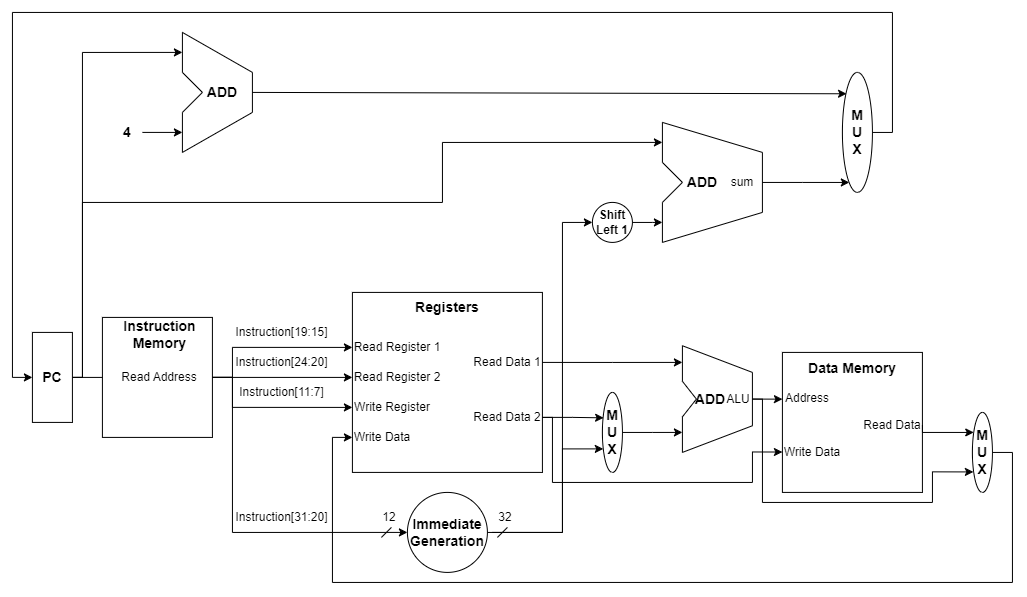

The diagram above was exported from draw.io. Its source (the exported page's mxGraphModel, read from the mxfile embedded in the PNG):
<mxGraphModel dx="1235" dy="665" grid="1" gridSize="10" guides="1" tooltips="1" connect="1" arrows="1" fold="1" page="1" pageScale="1" pageWidth="827" pageHeight="1169" math="0" shadow="0">
  <root>
    <mxCell id="0" />
    <mxCell id="1" parent="0" />
    <mxCell id="2TT-RmXpXWC7qbwd-DH4-17" style="edgeStyle=orthogonalEdgeStyle;rounded=0;orthogonalLoop=1;jettySize=auto;html=1;entryX=0;entryY=0.5;entryDx=0;entryDy=0;" parent="1" source="2TT-RmXpXWC7qbwd-DH4-1" target="2TT-RmXpXWC7qbwd-DH4-15" edge="1">
      <mxGeometry relative="1" as="geometry" />
    </mxCell>
    <mxCell id="2TT-RmXpXWC7qbwd-DH4-19" style="edgeStyle=orthogonalEdgeStyle;rounded=0;orthogonalLoop=1;jettySize=auto;html=1;exitX=0.5;exitY=0;exitDx=0;exitDy=0;" parent="1" source="2TT-RmXpXWC7qbwd-DH4-1" edge="1">
      <mxGeometry relative="1" as="geometry">
        <mxPoint x="519.9100000000001" y="339.90999999999997" as="targetPoint" />
        <Array as="points">
          <mxPoint x="419.91" y="664.91" />
          <mxPoint x="419.91" y="339.90999999999997" />
        </Array>
      </mxGeometry>
    </mxCell>
    <mxCell id="2TT-RmXpXWC7qbwd-DH4-20" style="edgeStyle=orthogonalEdgeStyle;rounded=0;orthogonalLoop=1;jettySize=auto;html=1;exitX=0.5;exitY=0;exitDx=0;exitDy=0;" parent="1" source="2TT-RmXpXWC7qbwd-DH4-1" edge="1">
      <mxGeometry relative="1" as="geometry">
        <mxPoint x="999.9100000000001" y="429.90999999999997" as="targetPoint" />
        <Array as="points">
          <mxPoint x="419.91" y="664.91" />
          <mxPoint x="419.91" y="489.90999999999997" />
          <mxPoint x="779.9100000000001" y="489.90999999999997" />
          <mxPoint x="779.9100000000001" y="429.90999999999997" />
        </Array>
      </mxGeometry>
    </mxCell>
    <mxCell id="2TT-RmXpXWC7qbwd-DH4-1" value="&lt;b&gt;&lt;font style=&quot;font-size: 14px;&quot;&gt;PC&lt;/font&gt;&lt;/b&gt;" style="rounded=0;whiteSpace=wrap;html=1;direction=south;" parent="1" vertex="1">
      <mxGeometry x="369.91" y="619.91" width="40" height="90" as="geometry" />
    </mxCell>
    <mxCell id="2TT-RmXpXWC7qbwd-DH4-21" value="" style="endArrow=classic;html=1;rounded=0;" parent="1" edge="1">
      <mxGeometry width="50" height="50" relative="1" as="geometry">
        <mxPoint x="479.91" y="419.90999999999997" as="sourcePoint" />
        <mxPoint x="519.9100000000001" y="419.90999999999997" as="targetPoint" />
      </mxGeometry>
    </mxCell>
    <mxCell id="2TT-RmXpXWC7qbwd-DH4-22" value="&lt;b&gt;&lt;font style=&quot;font-size: 14px;&quot;&gt;4&lt;/font&gt;&lt;/b&gt;" style="text;html=1;strokeColor=none;fillColor=none;align=center;verticalAlign=middle;whiteSpace=wrap;rounded=0;" parent="1" vertex="1">
      <mxGeometry x="449.91" y="399.90999999999997" width="30" height="40" as="geometry" />
    </mxCell>
    <mxCell id="2TT-RmXpXWC7qbwd-DH4-32" value="" style="group" parent="1" connectable="0" vertex="1">
      <mxGeometry x="999.9100000000001" y="439.90999999999997" width="100" height="90" as="geometry" />
    </mxCell>
    <mxCell id="2TT-RmXpXWC7qbwd-DH4-5" value="" style="endArrow=none;html=1;rounded=0;" parent="2TT-RmXpXWC7qbwd-DH4-32" edge="1">
      <mxGeometry width="50" height="50" relative="1" as="geometry">
        <mxPoint y="-30" as="sourcePoint" />
        <mxPoint y="-30" as="targetPoint" />
        <Array as="points">
          <mxPoint x="100" />
          <mxPoint x="100" y="60" />
          <mxPoint y="90" />
          <mxPoint y="50" />
          <mxPoint x="20" y="30" />
          <mxPoint y="10" />
        </Array>
      </mxGeometry>
    </mxCell>
    <mxCell id="2TT-RmXpXWC7qbwd-DH4-6" value="&lt;b&gt;&lt;font style=&quot;font-size: 14px;&quot;&gt;ADD&lt;/font&gt;&lt;/b&gt;" style="text;html=1;strokeColor=none;fillColor=none;align=center;verticalAlign=middle;whiteSpace=wrap;rounded=0;" parent="2TT-RmXpXWC7qbwd-DH4-32" vertex="1">
      <mxGeometry x="20" y="10" width="40" height="40" as="geometry" />
    </mxCell>
    <mxCell id="2TT-RmXpXWC7qbwd-DH4-7" value="&lt;font style=&quot;font-size: 12px;&quot;&gt;sum&lt;/font&gt;" style="text;html=1;strokeColor=none;fillColor=none;align=center;verticalAlign=middle;whiteSpace=wrap;rounded=0;" parent="2TT-RmXpXWC7qbwd-DH4-32" vertex="1">
      <mxGeometry x="60" y="10" width="40" height="40" as="geometry" />
    </mxCell>
    <mxCell id="2TT-RmXpXWC7qbwd-DH4-33" value="" style="group" parent="1" connectable="0" vertex="1">
      <mxGeometry x="519.9100000000001" y="359.90999999999997" width="70" height="80" as="geometry" />
    </mxCell>
    <mxCell id="2TT-RmXpXWC7qbwd-DH4-2" value="" style="endArrow=none;html=1;rounded=0;" parent="2TT-RmXpXWC7qbwd-DH4-33" edge="1">
      <mxGeometry width="50" height="50" relative="1" as="geometry">
        <mxPoint y="-40" as="sourcePoint" />
        <mxPoint y="-40" as="targetPoint" />
        <Array as="points">
          <mxPoint x="70" />
          <mxPoint x="70" y="40" />
          <mxPoint y="80" />
          <mxPoint y="40" />
          <mxPoint x="20" y="20" />
          <mxPoint />
        </Array>
      </mxGeometry>
    </mxCell>
    <mxCell id="2TT-RmXpXWC7qbwd-DH4-3" value="&lt;b&gt;&lt;font style=&quot;font-size: 14px;&quot;&gt;ADD&lt;/font&gt;&lt;/b&gt;" style="text;html=1;strokeColor=none;fillColor=none;align=center;verticalAlign=middle;whiteSpace=wrap;rounded=0;" parent="2TT-RmXpXWC7qbwd-DH4-33" vertex="1">
      <mxGeometry x="20" width="40" height="40" as="geometry" />
    </mxCell>
    <mxCell id="2TT-RmXpXWC7qbwd-DH4-34" value="" style="group" parent="1" connectable="0" vertex="1">
      <mxGeometry x="1019.9100000000001" y="659.91" width="70" height="80" as="geometry" />
    </mxCell>
    <mxCell id="2TT-RmXpXWC7qbwd-DH4-11" value="" style="endArrow=none;html=1;rounded=0;" parent="2TT-RmXpXWC7qbwd-DH4-34" edge="1">
      <mxGeometry width="50" height="50" relative="1" as="geometry">
        <mxPoint y="-26.666666666666664" as="sourcePoint" />
        <mxPoint y="-26.666666666666664" as="targetPoint" />
        <Array as="points">
          <mxPoint x="70" />
          <mxPoint x="70" y="53.33333333333333" />
          <mxPoint y="80" />
          <mxPoint y="44.444444444444436" />
          <mxPoint x="14" y="26.666666666666664" />
          <mxPoint y="8.88888888888889" />
        </Array>
      </mxGeometry>
    </mxCell>
    <mxCell id="2TT-RmXpXWC7qbwd-DH4-12" value="&lt;b&gt;&lt;font style=&quot;font-size: 14px;&quot;&gt;ADD&lt;/font&gt;&lt;/b&gt;" style="text;html=1;strokeColor=none;fillColor=none;align=center;verticalAlign=middle;whiteSpace=wrap;rounded=0;" parent="2TT-RmXpXWC7qbwd-DH4-34" vertex="1">
      <mxGeometry x="14" y="8.88888888888889" width="28" height="35.55555555555556" as="geometry" />
    </mxCell>
    <mxCell id="2TT-RmXpXWC7qbwd-DH4-13" value="&lt;font style=&quot;font-size: 12px;&quot;&gt;ALU&lt;/font&gt;" style="text;html=1;strokeColor=none;fillColor=none;align=center;verticalAlign=middle;whiteSpace=wrap;rounded=0;" parent="2TT-RmXpXWC7qbwd-DH4-34" vertex="1">
      <mxGeometry x="42" y="8.88888888888889" width="28" height="35.55555555555556" as="geometry" />
    </mxCell>
    <mxCell id="2TT-RmXpXWC7qbwd-DH4-35" value="" style="group" parent="1" connectable="0" vertex="1">
      <mxGeometry x="439.91" y="604.91" width="110" height="120" as="geometry" />
    </mxCell>
    <mxCell id="2TT-RmXpXWC7qbwd-DH4-14" value="" style="rounded=0;whiteSpace=wrap;html=1;direction=south;" parent="2TT-RmXpXWC7qbwd-DH4-35" vertex="1">
      <mxGeometry width="110" height="120" as="geometry" />
    </mxCell>
    <mxCell id="2TT-RmXpXWC7qbwd-DH4-15" value="&lt;font style=&quot;font-size: 12px;&quot;&gt;Read Address&lt;/font&gt;" style="text;html=1;strokeColor=none;fillColor=none;align=center;verticalAlign=middle;whiteSpace=wrap;rounded=0;" parent="2TT-RmXpXWC7qbwd-DH4-35" vertex="1">
      <mxGeometry x="12.5" y="45" width="90" height="30" as="geometry" />
    </mxCell>
    <mxCell id="2TT-RmXpXWC7qbwd-DH4-16" value="&lt;b&gt;&lt;font style=&quot;font-size: 14px;&quot;&gt;Instruction Memory&lt;/font&gt;&lt;/b&gt;" style="text;html=1;strokeColor=none;fillColor=none;align=center;verticalAlign=middle;whiteSpace=wrap;rounded=0;" parent="2TT-RmXpXWC7qbwd-DH4-35" vertex="1">
      <mxGeometry x="5" width="105" height="35" as="geometry" />
    </mxCell>
    <mxCell id="2TT-RmXpXWC7qbwd-DH4-53" style="edgeStyle=orthogonalEdgeStyle;rounded=0;orthogonalLoop=1;jettySize=auto;html=1;" parent="1" source="2TT-RmXpXWC7qbwd-DH4-39" edge="1">
      <mxGeometry relative="1" as="geometry">
        <mxPoint x="999.9100000000001" y="509.90999999999997" as="targetPoint" />
      </mxGeometry>
    </mxCell>
    <mxCell id="2TT-RmXpXWC7qbwd-DH4-39" value="&lt;b&gt;Shift Left 1&lt;/b&gt;" style="ellipse;whiteSpace=wrap;html=1;aspect=fixed;" parent="1" vertex="1">
      <mxGeometry x="929.9100000000001" y="489.90999999999997" width="40" height="40" as="geometry" />
    </mxCell>
    <mxCell id="2TT-RmXpXWC7qbwd-DH4-40" style="edgeStyle=orthogonalEdgeStyle;rounded=0;orthogonalLoop=1;jettySize=auto;html=1;exitX=0.5;exitY=0;exitDx=0;exitDy=0;entryX=0;entryY=0.5;entryDx=0;entryDy=0;" parent="1" source="2TT-RmXpXWC7qbwd-DH4-14" target="2TT-RmXpXWC7qbwd-DH4-29" edge="1">
      <mxGeometry relative="1" as="geometry">
        <Array as="points">
          <mxPoint x="569.9100000000001" y="664.91" />
          <mxPoint x="569.9100000000001" y="634.91" />
        </Array>
      </mxGeometry>
    </mxCell>
    <mxCell id="2TT-RmXpXWC7qbwd-DH4-41" style="edgeStyle=orthogonalEdgeStyle;rounded=0;orthogonalLoop=1;jettySize=auto;html=1;entryX=0;entryY=0.5;entryDx=0;entryDy=0;" parent="1" source="2TT-RmXpXWC7qbwd-DH4-14" target="2TT-RmXpXWC7qbwd-DH4-28" edge="1">
      <mxGeometry relative="1" as="geometry" />
    </mxCell>
    <mxCell id="2TT-RmXpXWC7qbwd-DH4-55" style="edgeStyle=orthogonalEdgeStyle;rounded=0;orthogonalLoop=1;jettySize=auto;html=1;entryX=0;entryY=0.5;entryDx=0;entryDy=0;" parent="1" source="2TT-RmXpXWC7qbwd-DH4-42" target="2TT-RmXpXWC7qbwd-DH4-39" edge="1">
      <mxGeometry relative="1" as="geometry">
        <mxPoint x="889.9100000000001" y="539.91" as="targetPoint" />
        <Array as="points">
          <mxPoint x="899.9100000000001" y="819.91" />
          <mxPoint x="899.9100000000001" y="509.90999999999997" />
        </Array>
      </mxGeometry>
    </mxCell>
    <mxCell id="2TT-RmXpXWC7qbwd-DH4-42" value="&lt;b&gt;&lt;font style=&quot;font-size: 14px;&quot;&gt;Immediate Generation&lt;/font&gt;&lt;/b&gt;" style="ellipse;whiteSpace=wrap;html=1;aspect=fixed;" parent="1" vertex="1">
      <mxGeometry x="744.9100000000001" y="779.91" width="80" height="80" as="geometry" />
    </mxCell>
    <mxCell id="2TT-RmXpXWC7qbwd-DH4-43" style="edgeStyle=orthogonalEdgeStyle;rounded=0;orthogonalLoop=1;jettySize=auto;html=1;entryX=0;entryY=0.5;entryDx=0;entryDy=0;" parent="1" source="2TT-RmXpXWC7qbwd-DH4-14" target="2TT-RmXpXWC7qbwd-DH4-24" edge="1">
      <mxGeometry relative="1" as="geometry">
        <Array as="points">
          <mxPoint x="569.9100000000001" y="664.91" />
          <mxPoint x="569.9100000000001" y="694.91" />
        </Array>
      </mxGeometry>
    </mxCell>
    <mxCell id="2TT-RmXpXWC7qbwd-DH4-44" style="edgeStyle=orthogonalEdgeStyle;rounded=0;orthogonalLoop=1;jettySize=auto;html=1;entryX=0;entryY=0.5;entryDx=0;entryDy=0;" parent="1" source="2TT-RmXpXWC7qbwd-DH4-14" target="2TT-RmXpXWC7qbwd-DH4-42" edge="1">
      <mxGeometry relative="1" as="geometry">
        <Array as="points">
          <mxPoint x="569.9100000000001" y="664.91" />
          <mxPoint x="569.9100000000001" y="819.91" />
        </Array>
      </mxGeometry>
    </mxCell>
    <mxCell id="2TT-RmXpXWC7qbwd-DH4-45" value="Instruction[31:20]" style="text;html=1;strokeColor=none;fillColor=none;align=center;verticalAlign=middle;whiteSpace=wrap;rounded=0;" parent="1" vertex="1">
      <mxGeometry x="569.9100000000001" y="789.91" width="99" height="30" as="geometry" />
    </mxCell>
    <mxCell id="2TT-RmXpXWC7qbwd-DH4-46" value="Instruction[11:7]" style="text;html=1;strokeColor=none;fillColor=none;align=center;verticalAlign=middle;whiteSpace=wrap;rounded=0;" parent="1" vertex="1">
      <mxGeometry x="569.9100000000001" y="664.91" width="99" height="30" as="geometry" />
    </mxCell>
    <mxCell id="2TT-RmXpXWC7qbwd-DH4-47" value="Instruction[19:15]" style="text;html=1;strokeColor=none;fillColor=none;align=center;verticalAlign=middle;whiteSpace=wrap;rounded=0;" parent="1" vertex="1">
      <mxGeometry x="569.9100000000001" y="604.91" width="99" height="30" as="geometry" />
    </mxCell>
    <mxCell id="2TT-RmXpXWC7qbwd-DH4-48" value="Instruction[24:20]" style="text;html=1;strokeColor=none;fillColor=none;align=center;verticalAlign=middle;whiteSpace=wrap;rounded=0;" parent="1" vertex="1">
      <mxGeometry x="569.9100000000001" y="634.91" width="99" height="30" as="geometry" />
    </mxCell>
    <mxCell id="2TT-RmXpXWC7qbwd-DH4-50" value="" style="endArrow=none;html=1;rounded=0;" parent="1" edge="1">
      <mxGeometry width="50" height="50" relative="1" as="geometry">
        <mxPoint x="728.9100000000001" y="814.91" as="sourcePoint" />
        <mxPoint x="718.9100000000001" y="824.91" as="targetPoint" />
      </mxGeometry>
    </mxCell>
    <mxCell id="2TT-RmXpXWC7qbwd-DH4-51" value="12" style="text;html=1;strokeColor=none;fillColor=none;align=center;verticalAlign=middle;whiteSpace=wrap;rounded=0;" parent="1" vertex="1">
      <mxGeometry x="713.9100000000001" y="789.91" width="26" height="30" as="geometry" />
    </mxCell>
    <mxCell id="2TT-RmXpXWC7qbwd-DH4-52" value="" style="group" parent="1" connectable="0" vertex="1">
      <mxGeometry x="689.9100000000001" y="579.91" width="190" height="180" as="geometry" />
    </mxCell>
    <mxCell id="2TT-RmXpXWC7qbwd-DH4-23" value="" style="rounded=0;whiteSpace=wrap;html=1;direction=south;" parent="2TT-RmXpXWC7qbwd-DH4-52" vertex="1">
      <mxGeometry width="190" height="180" as="geometry" />
    </mxCell>
    <mxCell id="2TT-RmXpXWC7qbwd-DH4-24" value="Write Register" style="text;html=1;strokeColor=none;fillColor=none;align=center;verticalAlign=middle;whiteSpace=wrap;rounded=0;" parent="2TT-RmXpXWC7qbwd-DH4-52" vertex="1">
      <mxGeometry y="100" width="80" height="30" as="geometry" />
    </mxCell>
    <mxCell id="2TT-RmXpXWC7qbwd-DH4-28" value="Read Register 2" style="text;html=1;strokeColor=none;fillColor=none;align=center;verticalAlign=middle;whiteSpace=wrap;rounded=0;" parent="2TT-RmXpXWC7qbwd-DH4-52" vertex="1">
      <mxGeometry y="70" width="90" height="30" as="geometry" />
    </mxCell>
    <mxCell id="2TT-RmXpXWC7qbwd-DH4-29" value="Read Register 1" style="text;html=1;strokeColor=none;fillColor=none;align=center;verticalAlign=middle;whiteSpace=wrap;rounded=0;" parent="2TT-RmXpXWC7qbwd-DH4-52" vertex="1">
      <mxGeometry y="40" width="90" height="30" as="geometry" />
    </mxCell>
    <mxCell id="2TT-RmXpXWC7qbwd-DH4-30" value="&lt;b&gt;&lt;font style=&quot;font-size: 14px;&quot;&gt;Registers&lt;/font&gt;&lt;/b&gt;" style="text;html=1;strokeColor=none;fillColor=none;align=center;verticalAlign=middle;whiteSpace=wrap;rounded=0;" parent="2TT-RmXpXWC7qbwd-DH4-52" vertex="1">
      <mxGeometry x="50" width="90" height="30" as="geometry" />
    </mxCell>
    <mxCell id="2TT-RmXpXWC7qbwd-DH4-31" value="Write Data" style="text;html=1;strokeColor=none;fillColor=none;align=center;verticalAlign=middle;whiteSpace=wrap;rounded=0;" parent="2TT-RmXpXWC7qbwd-DH4-52" vertex="1">
      <mxGeometry y="130" width="60" height="30" as="geometry" />
    </mxCell>
    <mxCell id="2TT-RmXpXWC7qbwd-DH4-68" style="edgeStyle=orthogonalEdgeStyle;rounded=0;orthogonalLoop=1;jettySize=auto;html=1;exitX=1;exitY=0.5;exitDx=0;exitDy=0;" parent="2TT-RmXpXWC7qbwd-DH4-52" source="2TT-RmXpXWC7qbwd-DH4-36" edge="1">
      <mxGeometry relative="1" as="geometry">
        <mxPoint x="330" y="70" as="targetPoint" />
      </mxGeometry>
    </mxCell>
    <mxCell id="2TT-RmXpXWC7qbwd-DH4-36" value="Read Data 1" style="text;html=1;strokeColor=none;fillColor=none;align=center;verticalAlign=middle;whiteSpace=wrap;rounded=0;" parent="2TT-RmXpXWC7qbwd-DH4-52" vertex="1">
      <mxGeometry x="120" y="55" width="70" height="30" as="geometry" />
    </mxCell>
    <mxCell id="2TT-RmXpXWC7qbwd-DH4-37" value="Read Data 2" style="text;html=1;strokeColor=none;fillColor=none;align=center;verticalAlign=middle;whiteSpace=wrap;rounded=0;" parent="2TT-RmXpXWC7qbwd-DH4-52" vertex="1">
      <mxGeometry x="120" y="110" width="70" height="30" as="geometry" />
    </mxCell>
    <mxCell id="2TT-RmXpXWC7qbwd-DH4-58" value="" style="endArrow=none;html=1;rounded=0;" parent="1" edge="1">
      <mxGeometry width="50" height="50" relative="1" as="geometry">
        <mxPoint x="844.9100000000001" y="814.91" as="sourcePoint" />
        <mxPoint x="834.9100000000001" y="824.91" as="targetPoint" />
      </mxGeometry>
    </mxCell>
    <mxCell id="2TT-RmXpXWC7qbwd-DH4-59" value="32" style="text;html=1;strokeColor=none;fillColor=none;align=center;verticalAlign=middle;whiteSpace=wrap;rounded=0;" parent="1" vertex="1">
      <mxGeometry x="829.9100000000001" y="789.91" width="26" height="30" as="geometry" />
    </mxCell>
    <mxCell id="2TT-RmXpXWC7qbwd-DH4-93" style="edgeStyle=orthogonalEdgeStyle;rounded=0;orthogonalLoop=1;jettySize=auto;html=1;entryX=0.5;entryY=1;entryDx=0;entryDy=0;" parent="1" source="2TT-RmXpXWC7qbwd-DH4-61" target="2TT-RmXpXWC7qbwd-DH4-1" edge="1">
      <mxGeometry relative="1" as="geometry">
        <Array as="points">
          <mxPoint x="1229.91" y="419.90999999999997" />
          <mxPoint x="1229.91" y="299.90999999999997" />
          <mxPoint x="349.91" y="299.90999999999997" />
          <mxPoint x="349.91" y="664.91" />
        </Array>
      </mxGeometry>
    </mxCell>
    <mxCell id="2TT-RmXpXWC7qbwd-DH4-61" value="&lt;b&gt;&lt;font style=&quot;font-size: 14px;&quot;&gt;M&lt;br&gt;U&lt;br&gt;X&lt;/font&gt;&lt;/b&gt;" style="ellipse;whiteSpace=wrap;html=1;direction=south;" parent="1" vertex="1">
      <mxGeometry x="1179.91" y="359.90999999999997" width="30" height="120" as="geometry" />
    </mxCell>
    <mxCell id="2TT-RmXpXWC7qbwd-DH4-65" style="edgeStyle=orthogonalEdgeStyle;rounded=0;orthogonalLoop=1;jettySize=auto;html=1;" parent="1" source="2TT-RmXpXWC7qbwd-DH4-64" edge="1">
      <mxGeometry relative="1" as="geometry">
        <mxPoint x="1019.9100000000001" y="719.9100000000001" as="targetPoint" />
      </mxGeometry>
    </mxCell>
    <mxCell id="2TT-RmXpXWC7qbwd-DH4-64" value="&lt;b&gt;&lt;font style=&quot;font-size: 14px;&quot;&gt;M&lt;br&gt;U&lt;br&gt;X&lt;/font&gt;&lt;/b&gt;" style="ellipse;whiteSpace=wrap;html=1;direction=south;" parent="1" vertex="1">
      <mxGeometry x="939.9100000000001" y="679.91" width="20" height="80" as="geometry" />
    </mxCell>
    <mxCell id="2TT-RmXpXWC7qbwd-DH4-66" style="edgeStyle=orthogonalEdgeStyle;rounded=0;orthogonalLoop=1;jettySize=auto;html=1;entryX=0.318;entryY=0.94;entryDx=0;entryDy=0;entryPerimeter=0;" parent="1" source="2TT-RmXpXWC7qbwd-DH4-37" target="2TT-RmXpXWC7qbwd-DH4-64" edge="1">
      <mxGeometry relative="1" as="geometry" />
    </mxCell>
    <mxCell id="2TT-RmXpXWC7qbwd-DH4-67" style="edgeStyle=orthogonalEdgeStyle;rounded=0;orthogonalLoop=1;jettySize=auto;html=1;exitX=0;exitY=1;exitDx=0;exitDy=0;entryX=0.706;entryY=0.956;entryDx=0;entryDy=0;entryPerimeter=0;" parent="1" source="2TT-RmXpXWC7qbwd-DH4-59" target="2TT-RmXpXWC7qbwd-DH4-64" edge="1">
      <mxGeometry relative="1" as="geometry">
        <Array as="points">
          <mxPoint x="899.9100000000001" y="819.91" />
          <mxPoint x="899.9100000000001" y="736.91" />
        </Array>
      </mxGeometry>
    </mxCell>
    <mxCell id="2TT-RmXpXWC7qbwd-DH4-76" value="" style="endArrow=classic;html=1;rounded=0;entryX=0.178;entryY=0.862;entryDx=0;entryDy=0;entryPerimeter=0;" parent="1" target="2TT-RmXpXWC7qbwd-DH4-61" edge="1">
      <mxGeometry width="50" height="50" relative="1" as="geometry">
        <mxPoint x="589.9100000000001" y="379.90999999999997" as="sourcePoint" />
        <mxPoint x="919.9100000000001" y="429.90999999999997" as="targetPoint" />
      </mxGeometry>
    </mxCell>
    <mxCell id="2TT-RmXpXWC7qbwd-DH4-79" style="edgeStyle=orthogonalEdgeStyle;rounded=0;orthogonalLoop=1;jettySize=auto;html=1;entryX=0.917;entryY=0.769;entryDx=0;entryDy=0;entryPerimeter=0;" parent="1" source="2TT-RmXpXWC7qbwd-DH4-7" target="2TT-RmXpXWC7qbwd-DH4-61" edge="1">
      <mxGeometry relative="1" as="geometry">
        <mxPoint x="1169.9099999999999" y="469.90999999999997" as="targetPoint" />
      </mxGeometry>
    </mxCell>
    <mxCell id="2TT-RmXpXWC7qbwd-DH4-86" value="" style="group" parent="1" connectable="0" vertex="1">
      <mxGeometry x="1119.91" y="639.91" width="140" height="140" as="geometry" />
    </mxCell>
    <mxCell id="2TT-RmXpXWC7qbwd-DH4-80" value="" style="rounded=0;whiteSpace=wrap;html=1;direction=south;container=0;" parent="2TT-RmXpXWC7qbwd-DH4-86" vertex="1">
      <mxGeometry width="139.99999999999997" height="140" as="geometry" />
    </mxCell>
    <mxCell id="2TT-RmXpXWC7qbwd-DH4-81" value="&lt;b&gt;&lt;font style=&quot;font-size: 14px;&quot;&gt;Data Memory&lt;/font&gt;&lt;/b&gt;" style="text;html=1;strokeColor=none;fillColor=none;align=center;verticalAlign=middle;whiteSpace=wrap;rounded=0;container=0;" parent="2TT-RmXpXWC7qbwd-DH4-86" vertex="1">
      <mxGeometry x="24.999999999999996" width="89.99999999999996" height="32.30769230769231" as="geometry" />
    </mxCell>
    <mxCell id="2TT-RmXpXWC7qbwd-DH4-82" value="Address" style="text;html=1;strokeColor=none;fillColor=none;align=center;verticalAlign=middle;whiteSpace=wrap;rounded=0;container=0;" parent="2TT-RmXpXWC7qbwd-DH4-86" vertex="1">
      <mxGeometry y="32.30769230769232" width="49.99999999999999" height="26.923076923076923" as="geometry" />
    </mxCell>
    <mxCell id="2TT-RmXpXWC7qbwd-DH4-83" value="Write Data" style="text;html=1;strokeColor=none;fillColor=none;align=center;verticalAlign=middle;whiteSpace=wrap;rounded=0;container=0;" parent="2TT-RmXpXWC7qbwd-DH4-86" vertex="1">
      <mxGeometry y="86.15384615384613" width="59.99999999999999" height="26.923076923076923" as="geometry" />
    </mxCell>
    <mxCell id="2TT-RmXpXWC7qbwd-DH4-84" value="Read Data" style="text;html=1;strokeColor=none;fillColor=none;align=center;verticalAlign=middle;whiteSpace=wrap;rounded=0;container=0;" parent="2TT-RmXpXWC7qbwd-DH4-86" vertex="1">
      <mxGeometry x="79.99999999999999" y="59.230769230769226" width="59.99999999999999" height="26.923076923076923" as="geometry" />
    </mxCell>
    <mxCell id="2TT-RmXpXWC7qbwd-DH4-87" style="edgeStyle=orthogonalEdgeStyle;rounded=0;orthogonalLoop=1;jettySize=auto;html=1;exitX=1;exitY=0.5;exitDx=0;exitDy=0;entryX=0;entryY=0.5;entryDx=0;entryDy=0;" parent="1" source="2TT-RmXpXWC7qbwd-DH4-13" target="2TT-RmXpXWC7qbwd-DH4-82" edge="1">
      <mxGeometry relative="1" as="geometry" />
    </mxCell>
    <mxCell id="2TT-RmXpXWC7qbwd-DH4-88" style="edgeStyle=orthogonalEdgeStyle;rounded=0;orthogonalLoop=1;jettySize=auto;html=1;exitX=1;exitY=0.5;exitDx=0;exitDy=0;entryX=0;entryY=0.5;entryDx=0;entryDy=0;" parent="1" source="2TT-RmXpXWC7qbwd-DH4-37" target="2TT-RmXpXWC7qbwd-DH4-83" edge="1">
      <mxGeometry relative="1" as="geometry">
        <Array as="points">
          <mxPoint x="889.9100000000001" y="704.91" />
          <mxPoint x="889.9100000000001" y="769.91" />
          <mxPoint x="1089.91" y="769.91" />
          <mxPoint x="1089.91" y="739.91" />
        </Array>
      </mxGeometry>
    </mxCell>
    <mxCell id="2TT-RmXpXWC7qbwd-DH4-94" style="edgeStyle=orthogonalEdgeStyle;rounded=0;orthogonalLoop=1;jettySize=auto;html=1;entryX=0;entryY=0.5;entryDx=0;entryDy=0;" parent="1" source="2TT-RmXpXWC7qbwd-DH4-89" target="2TT-RmXpXWC7qbwd-DH4-31" edge="1">
      <mxGeometry relative="1" as="geometry">
        <Array as="points">
          <mxPoint x="1349.91" y="739.91" />
          <mxPoint x="1349.91" y="869.91" />
          <mxPoint x="669.9100000000001" y="869.91" />
          <mxPoint x="669.9100000000001" y="724.91" />
        </Array>
      </mxGeometry>
    </mxCell>
    <mxCell id="2TT-RmXpXWC7qbwd-DH4-89" value="&lt;b&gt;&lt;font style=&quot;font-size: 14px;&quot;&gt;M&lt;br&gt;U&lt;br&gt;X&lt;/font&gt;&lt;/b&gt;" style="ellipse;whiteSpace=wrap;html=1;direction=south;" parent="1" vertex="1">
      <mxGeometry x="1309.91" y="699.91" width="20" height="80" as="geometry" />
    </mxCell>
    <mxCell id="2TT-RmXpXWC7qbwd-DH4-91" style="edgeStyle=orthogonalEdgeStyle;rounded=0;orthogonalLoop=1;jettySize=auto;html=1;exitX=1;exitY=0.5;exitDx=0;exitDy=0;" parent="1" source="2TT-RmXpXWC7qbwd-DH4-84" target="2TT-RmXpXWC7qbwd-DH4-89" edge="1">
      <mxGeometry relative="1" as="geometry">
        <Array as="points">
          <mxPoint x="1259.91" y="719.91" />
        </Array>
      </mxGeometry>
    </mxCell>
    <mxCell id="2TT-RmXpXWC7qbwd-DH4-92" style="edgeStyle=orthogonalEdgeStyle;rounded=0;orthogonalLoop=1;jettySize=auto;html=1;exitX=1;exitY=0.5;exitDx=0;exitDy=0;entryX=0.744;entryY=0.951;entryDx=0;entryDy=0;entryPerimeter=0;" parent="1" source="2TT-RmXpXWC7qbwd-DH4-13" target="2TT-RmXpXWC7qbwd-DH4-89" edge="1">
      <mxGeometry relative="1" as="geometry">
        <Array as="points">
          <mxPoint x="1099.91" y="686.91" />
          <mxPoint x="1099.91" y="789.91" />
          <mxPoint x="1269.91" y="789.91" />
          <mxPoint x="1269.91" y="759.91" />
        </Array>
      </mxGeometry>
    </mxCell>
  </root>
</mxGraphModel>